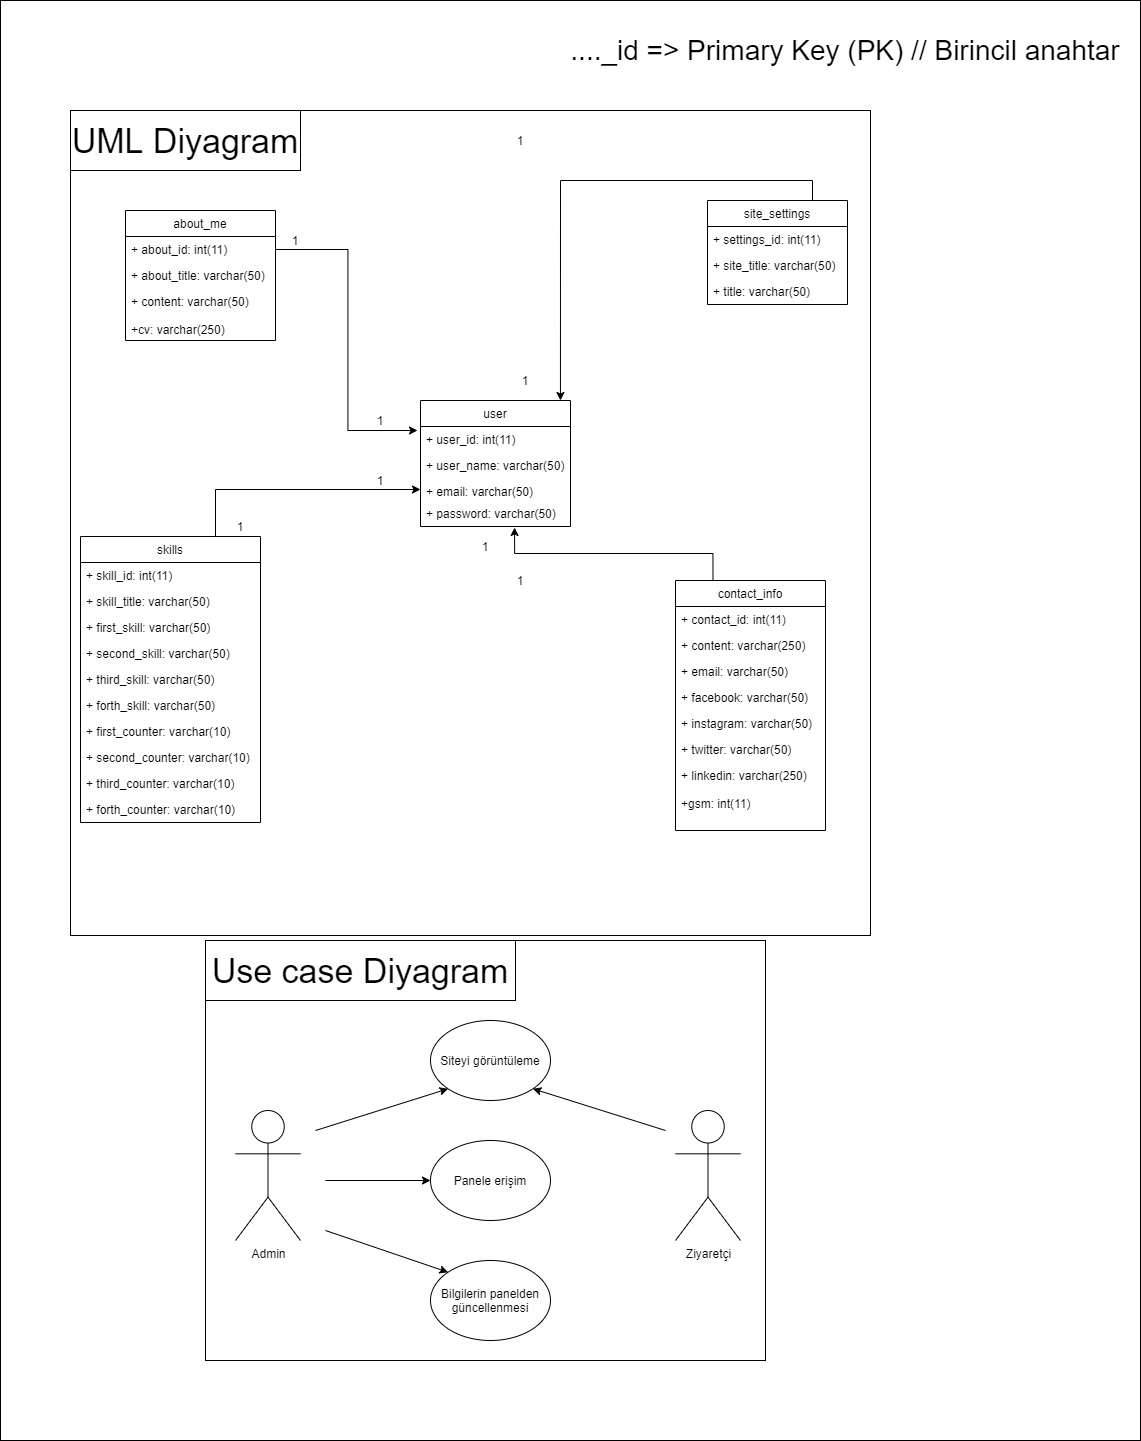

The diagram above was exported from draw.io. Its source (the exported page's mxGraphModel, read from the mxfile embedded in the PNG):
<mxGraphModel dx="1217" dy="1875" grid="1" gridSize="10" guides="1" tooltips="1" connect="1" arrows="1" fold="1" page="1" pageScale="1" pageWidth="1654" pageHeight="1169" math="0" shadow="0">
  <root>
    <mxCell id="0" />
    <mxCell id="1" parent="0" />
    <mxCell id="RwXzWCsnzHDNMWneg3bn-1" value="user" style="swimlane;fontStyle=0;childLayout=stackLayout;horizontal=1;startSize=26;fillColor=none;horizontalStack=0;resizeParent=1;resizeParentMax=0;resizeLast=0;collapsible=1;marginBottom=0;" parent="1" vertex="1">
      <mxGeometry x="540" y="50" width="150" height="126" as="geometry">
        <mxRectangle x="520" y="150" width="60" height="26" as="alternateBounds" />
      </mxGeometry>
    </mxCell>
    <mxCell id="RwXzWCsnzHDNMWneg3bn-2" value="+ user_id: int(11)" style="text;strokeColor=none;fillColor=none;align=left;verticalAlign=top;spacingLeft=4;spacingRight=4;overflow=hidden;rotatable=0;points=[[0,0.5],[1,0.5]];portConstraint=eastwest;" parent="RwXzWCsnzHDNMWneg3bn-1" vertex="1">
      <mxGeometry y="26" width="150" height="26" as="geometry" />
    </mxCell>
    <mxCell id="RwXzWCsnzHDNMWneg3bn-3" value="+ user_name: varchar(50)" style="text;strokeColor=none;fillColor=none;align=left;verticalAlign=top;spacingLeft=4;spacingRight=4;overflow=hidden;rotatable=0;points=[[0,0.5],[1,0.5]];portConstraint=eastwest;" parent="RwXzWCsnzHDNMWneg3bn-1" vertex="1">
      <mxGeometry y="52" width="150" height="26" as="geometry" />
    </mxCell>
    <mxCell id="RwXzWCsnzHDNMWneg3bn-4" value="+ email: varchar(50)&#10;" style="text;strokeColor=none;fillColor=none;align=left;verticalAlign=top;spacingLeft=4;spacingRight=4;overflow=hidden;rotatable=0;points=[[0,0.5],[1,0.5]];portConstraint=eastwest;" parent="RwXzWCsnzHDNMWneg3bn-1" vertex="1">
      <mxGeometry y="78" width="150" height="22" as="geometry" />
    </mxCell>
    <mxCell id="RwXzWCsnzHDNMWneg3bn-23" value="+ password: varchar(50)" style="text;strokeColor=none;fillColor=none;align=left;verticalAlign=top;spacingLeft=4;spacingRight=4;overflow=hidden;rotatable=0;points=[[0,0.5],[1,0.5]];portConstraint=eastwest;" parent="RwXzWCsnzHDNMWneg3bn-1" vertex="1">
      <mxGeometry y="100" width="150" height="26" as="geometry" />
    </mxCell>
    <mxCell id="RwXzWCsnzHDNMWneg3bn-5" value="about_me" style="swimlane;fontStyle=0;childLayout=stackLayout;horizontal=1;startSize=26;fillColor=none;horizontalStack=0;resizeParent=1;resizeParentMax=0;resizeLast=0;collapsible=1;marginBottom=0;" parent="1" vertex="1">
      <mxGeometry x="245" y="-140" width="150" height="130" as="geometry" />
    </mxCell>
    <mxCell id="RwXzWCsnzHDNMWneg3bn-6" value="+ about_id: int(11)" style="text;strokeColor=none;fillColor=none;align=left;verticalAlign=top;spacingLeft=4;spacingRight=4;overflow=hidden;rotatable=0;points=[[0,0.5],[1,0.5]];portConstraint=eastwest;" parent="RwXzWCsnzHDNMWneg3bn-5" vertex="1">
      <mxGeometry y="26" width="150" height="26" as="geometry" />
    </mxCell>
    <mxCell id="RwXzWCsnzHDNMWneg3bn-7" value="+ about_title: varchar(50)" style="text;strokeColor=none;fillColor=none;align=left;verticalAlign=top;spacingLeft=4;spacingRight=4;overflow=hidden;rotatable=0;points=[[0,0.5],[1,0.5]];portConstraint=eastwest;" parent="RwXzWCsnzHDNMWneg3bn-5" vertex="1">
      <mxGeometry y="52" width="150" height="26" as="geometry" />
    </mxCell>
    <mxCell id="RwXzWCsnzHDNMWneg3bn-8" value="+ content: varchar(50)&#10;&#10;+cv: varchar(250)" style="text;strokeColor=none;fillColor=none;align=left;verticalAlign=top;spacingLeft=4;spacingRight=4;overflow=hidden;rotatable=0;points=[[0,0.5],[1,0.5]];portConstraint=eastwest;" parent="RwXzWCsnzHDNMWneg3bn-5" vertex="1">
      <mxGeometry y="78" width="150" height="52" as="geometry" />
    </mxCell>
    <mxCell id="RwXzWCsnzHDNMWneg3bn-72" style="edgeStyle=orthogonalEdgeStyle;rounded=0;orthogonalLoop=1;jettySize=auto;html=1;exitX=0.75;exitY=0;exitDx=0;exitDy=0;entryX=0.933;entryY=0;entryDx=0;entryDy=0;entryPerimeter=0;" parent="1" source="RwXzWCsnzHDNMWneg3bn-9" target="RwXzWCsnzHDNMWneg3bn-1" edge="1">
      <mxGeometry relative="1" as="geometry" />
    </mxCell>
    <mxCell id="RwXzWCsnzHDNMWneg3bn-9" value="site_settings" style="swimlane;fontStyle=0;childLayout=stackLayout;horizontal=1;startSize=26;fillColor=none;horizontalStack=0;resizeParent=1;resizeParentMax=0;resizeLast=0;collapsible=1;marginBottom=0;" parent="1" vertex="1">
      <mxGeometry x="827" y="-150" width="140" height="104" as="geometry" />
    </mxCell>
    <mxCell id="RwXzWCsnzHDNMWneg3bn-10" value="+ settings_id: int(11)" style="text;strokeColor=none;fillColor=none;align=left;verticalAlign=top;spacingLeft=4;spacingRight=4;overflow=hidden;rotatable=0;points=[[0,0.5],[1,0.5]];portConstraint=eastwest;" parent="RwXzWCsnzHDNMWneg3bn-9" vertex="1">
      <mxGeometry y="26" width="140" height="26" as="geometry" />
    </mxCell>
    <mxCell id="RwXzWCsnzHDNMWneg3bn-11" value="+ site_title: varchar(50)" style="text;strokeColor=none;fillColor=none;align=left;verticalAlign=top;spacingLeft=4;spacingRight=4;overflow=hidden;rotatable=0;points=[[0,0.5],[1,0.5]];portConstraint=eastwest;" parent="RwXzWCsnzHDNMWneg3bn-9" vertex="1">
      <mxGeometry y="52" width="140" height="26" as="geometry" />
    </mxCell>
    <mxCell id="RwXzWCsnzHDNMWneg3bn-31" value="+ title: varchar(50)" style="text;strokeColor=none;fillColor=none;align=left;verticalAlign=top;spacingLeft=4;spacingRight=4;overflow=hidden;rotatable=0;points=[[0,0.5],[1,0.5]];portConstraint=eastwest;" parent="RwXzWCsnzHDNMWneg3bn-9" vertex="1">
      <mxGeometry y="78" width="140" height="26" as="geometry" />
    </mxCell>
    <mxCell id="RwXzWCsnzHDNMWneg3bn-66" style="edgeStyle=orthogonalEdgeStyle;rounded=0;orthogonalLoop=1;jettySize=auto;html=1;exitX=0.75;exitY=0;exitDx=0;exitDy=0;entryX=0;entryY=0.5;entryDx=0;entryDy=0;" parent="1" source="RwXzWCsnzHDNMWneg3bn-32" target="RwXzWCsnzHDNMWneg3bn-4" edge="1">
      <mxGeometry relative="1" as="geometry" />
    </mxCell>
    <mxCell id="RwXzWCsnzHDNMWneg3bn-32" value="skills" style="swimlane;fontStyle=0;childLayout=stackLayout;horizontal=1;startSize=26;fillColor=none;horizontalStack=0;resizeParent=1;resizeParentMax=0;resizeLast=0;collapsible=1;marginBottom=0;" parent="1" vertex="1">
      <mxGeometry x="200" y="186" width="180" height="286" as="geometry" />
    </mxCell>
    <mxCell id="RwXzWCsnzHDNMWneg3bn-33" value="+ skill_id: int(11)" style="text;strokeColor=none;fillColor=none;align=left;verticalAlign=top;spacingLeft=4;spacingRight=4;overflow=hidden;rotatable=0;points=[[0,0.5],[1,0.5]];portConstraint=eastwest;" parent="RwXzWCsnzHDNMWneg3bn-32" vertex="1">
      <mxGeometry y="26" width="180" height="26" as="geometry" />
    </mxCell>
    <mxCell id="RwXzWCsnzHDNMWneg3bn-37" value="+ skill_title: varchar(50)" style="text;strokeColor=none;fillColor=none;align=left;verticalAlign=top;spacingLeft=4;spacingRight=4;overflow=hidden;rotatable=0;points=[[0,0.5],[1,0.5]];portConstraint=eastwest;" parent="RwXzWCsnzHDNMWneg3bn-32" vertex="1">
      <mxGeometry y="52" width="180" height="26" as="geometry" />
    </mxCell>
    <mxCell id="RwXzWCsnzHDNMWneg3bn-38" value="+ first_skill: varchar(50)" style="text;strokeColor=none;fillColor=none;align=left;verticalAlign=top;spacingLeft=4;spacingRight=4;overflow=hidden;rotatable=0;points=[[0,0.5],[1,0.5]];portConstraint=eastwest;" parent="RwXzWCsnzHDNMWneg3bn-32" vertex="1">
      <mxGeometry y="78" width="180" height="26" as="geometry" />
    </mxCell>
    <mxCell id="RwXzWCsnzHDNMWneg3bn-39" value="+ second_skill: varchar(50)" style="text;strokeColor=none;fillColor=none;align=left;verticalAlign=top;spacingLeft=4;spacingRight=4;overflow=hidden;rotatable=0;points=[[0,0.5],[1,0.5]];portConstraint=eastwest;" parent="RwXzWCsnzHDNMWneg3bn-32" vertex="1">
      <mxGeometry y="104" width="180" height="26" as="geometry" />
    </mxCell>
    <mxCell id="RwXzWCsnzHDNMWneg3bn-36" value="+ third_skill: varchar(50)" style="text;strokeColor=none;fillColor=none;align=left;verticalAlign=top;spacingLeft=4;spacingRight=4;overflow=hidden;rotatable=0;points=[[0,0.5],[1,0.5]];portConstraint=eastwest;" parent="RwXzWCsnzHDNMWneg3bn-32" vertex="1">
      <mxGeometry y="130" width="180" height="26" as="geometry" />
    </mxCell>
    <mxCell id="RwXzWCsnzHDNMWneg3bn-34" value="+ forth_skill: varchar(50)" style="text;strokeColor=none;fillColor=none;align=left;verticalAlign=top;spacingLeft=4;spacingRight=4;overflow=hidden;rotatable=0;points=[[0,0.5],[1,0.5]];portConstraint=eastwest;" parent="RwXzWCsnzHDNMWneg3bn-32" vertex="1">
      <mxGeometry y="156" width="180" height="26" as="geometry" />
    </mxCell>
    <mxCell id="j7VlJHaGHKF0EkzdxVKF-14" value="+ first_counter: varchar(10)" style="text;strokeColor=none;fillColor=none;align=left;verticalAlign=top;spacingLeft=4;spacingRight=4;overflow=hidden;rotatable=0;points=[[0,0.5],[1,0.5]];portConstraint=eastwest;" parent="RwXzWCsnzHDNMWneg3bn-32" vertex="1">
      <mxGeometry y="182" width="180" height="26" as="geometry" />
    </mxCell>
    <mxCell id="j7VlJHaGHKF0EkzdxVKF-15" value="+ second_counter: varchar(10)" style="text;strokeColor=none;fillColor=none;align=left;verticalAlign=top;spacingLeft=4;spacingRight=4;overflow=hidden;rotatable=0;points=[[0,0.5],[1,0.5]];portConstraint=eastwest;" parent="RwXzWCsnzHDNMWneg3bn-32" vertex="1">
      <mxGeometry y="208" width="180" height="26" as="geometry" />
    </mxCell>
    <mxCell id="j7VlJHaGHKF0EkzdxVKF-13" value="+ third_counter: varchar(10)" style="text;strokeColor=none;fillColor=none;align=left;verticalAlign=top;spacingLeft=4;spacingRight=4;overflow=hidden;rotatable=0;points=[[0,0.5],[1,0.5]];portConstraint=eastwest;" parent="RwXzWCsnzHDNMWneg3bn-32" vertex="1">
      <mxGeometry y="234" width="180" height="26" as="geometry" />
    </mxCell>
    <mxCell id="j7VlJHaGHKF0EkzdxVKF-12" value="+ forth_counter: varchar(10)" style="text;strokeColor=none;fillColor=none;align=left;verticalAlign=top;spacingLeft=4;spacingRight=4;overflow=hidden;rotatable=0;points=[[0,0.5],[1,0.5]];portConstraint=eastwest;" parent="RwXzWCsnzHDNMWneg3bn-32" vertex="1">
      <mxGeometry y="260" width="180" height="26" as="geometry" />
    </mxCell>
    <mxCell id="RwXzWCsnzHDNMWneg3bn-68" style="edgeStyle=orthogonalEdgeStyle;rounded=0;orthogonalLoop=1;jettySize=auto;html=1;exitX=0.25;exitY=0;exitDx=0;exitDy=0;entryX=0.627;entryY=1.038;entryDx=0;entryDy=0;entryPerimeter=0;" parent="1" source="RwXzWCsnzHDNMWneg3bn-60" target="RwXzWCsnzHDNMWneg3bn-23" edge="1">
      <mxGeometry relative="1" as="geometry" />
    </mxCell>
    <mxCell id="RwXzWCsnzHDNMWneg3bn-60" value="contact_info" style="swimlane;fontStyle=0;childLayout=stackLayout;horizontal=1;startSize=26;fillColor=none;horizontalStack=0;resizeParent=1;resizeParentMax=0;resizeLast=0;collapsible=1;marginBottom=0;" parent="1" vertex="1">
      <mxGeometry x="795" y="230" width="150" height="250" as="geometry" />
    </mxCell>
    <mxCell id="RwXzWCsnzHDNMWneg3bn-61" value="+ contact_id: int(11)" style="text;strokeColor=none;fillColor=none;align=left;verticalAlign=top;spacingLeft=4;spacingRight=4;overflow=hidden;rotatable=0;points=[[0,0.5],[1,0.5]];portConstraint=eastwest;" parent="RwXzWCsnzHDNMWneg3bn-60" vertex="1">
      <mxGeometry y="26" width="150" height="26" as="geometry" />
    </mxCell>
    <mxCell id="RwXzWCsnzHDNMWneg3bn-62" value="+ content: varchar(250)" style="text;strokeColor=none;fillColor=none;align=left;verticalAlign=top;spacingLeft=4;spacingRight=4;overflow=hidden;rotatable=0;points=[[0,0.5],[1,0.5]];portConstraint=eastwest;" parent="RwXzWCsnzHDNMWneg3bn-60" vertex="1">
      <mxGeometry y="52" width="150" height="26" as="geometry" />
    </mxCell>
    <mxCell id="RwXzWCsnzHDNMWneg3bn-63" value="+ email: varchar(50)" style="text;strokeColor=none;fillColor=none;align=left;verticalAlign=top;spacingLeft=4;spacingRight=4;overflow=hidden;rotatable=0;points=[[0,0.5],[1,0.5]];portConstraint=eastwest;" parent="RwXzWCsnzHDNMWneg3bn-60" vertex="1">
      <mxGeometry y="78" width="150" height="26" as="geometry" />
    </mxCell>
    <mxCell id="RwXzWCsnzHDNMWneg3bn-25" value="+ facebook: varchar(50)" style="text;strokeColor=none;fillColor=none;align=left;verticalAlign=top;spacingLeft=4;spacingRight=4;overflow=hidden;rotatable=0;points=[[0,0.5],[1,0.5]];portConstraint=eastwest;" parent="RwXzWCsnzHDNMWneg3bn-60" vertex="1">
      <mxGeometry y="104" width="150" height="26" as="geometry" />
    </mxCell>
    <mxCell id="RwXzWCsnzHDNMWneg3bn-26" value="+ instagram: varchar(50)" style="text;strokeColor=none;fillColor=none;align=left;verticalAlign=top;spacingLeft=4;spacingRight=4;overflow=hidden;rotatable=0;points=[[0,0.5],[1,0.5]];portConstraint=eastwest;" parent="RwXzWCsnzHDNMWneg3bn-60" vertex="1">
      <mxGeometry y="130" width="150" height="26" as="geometry" />
    </mxCell>
    <mxCell id="RwXzWCsnzHDNMWneg3bn-27" value="+ twitter: varchar(50)&#10;&#10;&#10;&#10;+&#10;&#10;&#10;" style="text;strokeColor=none;fillColor=none;align=left;verticalAlign=top;spacingLeft=4;spacingRight=4;overflow=hidden;rotatable=0;points=[[0,0.5],[1,0.5]];portConstraint=eastwest;" parent="RwXzWCsnzHDNMWneg3bn-60" vertex="1">
      <mxGeometry y="156" width="150" height="26" as="geometry" />
    </mxCell>
    <mxCell id="RwXzWCsnzHDNMWneg3bn-64" value="+ linkedin: varchar(250)&#10;&#10;+gsm: int(11)" style="text;strokeColor=none;fillColor=none;align=left;verticalAlign=top;spacingLeft=4;spacingRight=4;overflow=hidden;rotatable=0;points=[[0,0.5],[1,0.5]];portConstraint=eastwest;" parent="RwXzWCsnzHDNMWneg3bn-60" vertex="1">
      <mxGeometry y="182" width="150" height="68" as="geometry" />
    </mxCell>
    <mxCell id="RwXzWCsnzHDNMWneg3bn-73" style="edgeStyle=orthogonalEdgeStyle;rounded=0;orthogonalLoop=1;jettySize=auto;html=1;exitX=1;exitY=0.5;exitDx=0;exitDy=0;entryX=-0.02;entryY=0.154;entryDx=0;entryDy=0;entryPerimeter=0;" parent="1" source="RwXzWCsnzHDNMWneg3bn-6" target="RwXzWCsnzHDNMWneg3bn-2" edge="1">
      <mxGeometry relative="1" as="geometry" />
    </mxCell>
    <mxCell id="RwXzWCsnzHDNMWneg3bn-74" value="1" style="text;html=1;strokeColor=none;fillColor=none;align=center;verticalAlign=middle;whiteSpace=wrap;rounded=0;" parent="1" vertex="1">
      <mxGeometry x="395" y="-120" width="40" height="20" as="geometry" />
    </mxCell>
    <mxCell id="RwXzWCsnzHDNMWneg3bn-75" value="1" style="text;html=1;strokeColor=none;fillColor=none;align=center;verticalAlign=middle;whiteSpace=wrap;rounded=0;" parent="1" vertex="1">
      <mxGeometry x="480" y="60" width="40" height="20" as="geometry" />
    </mxCell>
    <mxCell id="RwXzWCsnzHDNMWneg3bn-77" value="1" style="text;html=1;strokeColor=none;fillColor=none;align=center;verticalAlign=middle;whiteSpace=wrap;rounded=0;" parent="1" vertex="1">
      <mxGeometry x="620" y="-220" width="40" height="20" as="geometry" />
    </mxCell>
    <mxCell id="RwXzWCsnzHDNMWneg3bn-78" value="1" style="text;html=1;strokeColor=none;fillColor=none;align=center;verticalAlign=middle;whiteSpace=wrap;rounded=0;" parent="1" vertex="1">
      <mxGeometry x="625" y="20" width="40" height="20" as="geometry" />
    </mxCell>
    <mxCell id="RwXzWCsnzHDNMWneg3bn-85" value="1" style="text;html=1;strokeColor=none;fillColor=none;align=center;verticalAlign=middle;whiteSpace=wrap;rounded=0;" parent="1" vertex="1">
      <mxGeometry x="620" y="220" width="40" height="20" as="geometry" />
    </mxCell>
    <mxCell id="RwXzWCsnzHDNMWneg3bn-86" value="1" style="text;html=1;strokeColor=none;fillColor=none;align=center;verticalAlign=middle;whiteSpace=wrap;rounded=0;" parent="1" vertex="1">
      <mxGeometry x="585" y="186" width="40" height="20" as="geometry" />
    </mxCell>
    <mxCell id="RwXzWCsnzHDNMWneg3bn-89" value="1" style="text;html=1;strokeColor=none;fillColor=none;align=center;verticalAlign=middle;whiteSpace=wrap;rounded=0;" parent="1" vertex="1">
      <mxGeometry x="480" y="120" width="40" height="20" as="geometry" />
    </mxCell>
    <mxCell id="RwXzWCsnzHDNMWneg3bn-90" value="1" style="text;html=1;strokeColor=none;fillColor=none;align=center;verticalAlign=middle;whiteSpace=wrap;rounded=0;" parent="1" vertex="1">
      <mxGeometry x="340" y="166" width="40" height="20" as="geometry" />
    </mxCell>
    <mxCell id="RwXzWCsnzHDNMWneg3bn-91" value="Admin" style="shape=umlActor;verticalLabelPosition=bottom;verticalAlign=top;html=1;outlineConnect=0;" parent="1" vertex="1">
      <mxGeometry x="355" y="760" width="65" height="130" as="geometry" />
    </mxCell>
    <mxCell id="RwXzWCsnzHDNMWneg3bn-95" value="&lt;font style=&quot;font-size: 34px&quot;&gt;UML Diyagram&lt;/font&gt;" style="rounded=0;whiteSpace=wrap;html=1;fillColor=none;gradientColor=none;" parent="1" vertex="1">
      <mxGeometry x="190" y="-240" width="230" height="60" as="geometry" />
    </mxCell>
    <mxCell id="RwXzWCsnzHDNMWneg3bn-96" value="Ziyaretçi" style="shape=umlActor;verticalLabelPosition=bottom;verticalAlign=top;html=1;outlineConnect=0;" parent="1" vertex="1">
      <mxGeometry x="795" y="760" width="65" height="130" as="geometry" />
    </mxCell>
    <mxCell id="RwXzWCsnzHDNMWneg3bn-99" value="Siteyi görüntüleme" style="ellipse;whiteSpace=wrap;html=1;fillColor=none;gradientColor=none;" parent="1" vertex="1">
      <mxGeometry x="550" y="670" width="120" height="80" as="geometry" />
    </mxCell>
    <mxCell id="RwXzWCsnzHDNMWneg3bn-100" value="Panele erişim" style="ellipse;whiteSpace=wrap;html=1;fillColor=none;gradientColor=none;" parent="1" vertex="1">
      <mxGeometry x="550" y="790" width="120" height="80" as="geometry" />
    </mxCell>
    <mxCell id="RwXzWCsnzHDNMWneg3bn-101" value="Bilgilerin panelden güncellenmesi" style="ellipse;whiteSpace=wrap;html=1;fillColor=none;gradientColor=none;" parent="1" vertex="1">
      <mxGeometry x="550" y="910" width="120" height="80" as="geometry" />
    </mxCell>
    <mxCell id="RwXzWCsnzHDNMWneg3bn-103" value="" style="endArrow=classic;html=1;entryX=0;entryY=1;entryDx=0;entryDy=0;" parent="1" target="RwXzWCsnzHDNMWneg3bn-99" edge="1">
      <mxGeometry width="50" height="50" relative="1" as="geometry">
        <mxPoint x="435" y="780" as="sourcePoint" />
        <mxPoint x="515" y="740" as="targetPoint" />
      </mxGeometry>
    </mxCell>
    <mxCell id="RwXzWCsnzHDNMWneg3bn-104" value="" style="endArrow=classic;html=1;entryX=0;entryY=0.5;entryDx=0;entryDy=0;" parent="1" target="RwXzWCsnzHDNMWneg3bn-100" edge="1">
      <mxGeometry width="50" height="50" relative="1" as="geometry">
        <mxPoint x="445" y="830" as="sourcePoint" />
        <mxPoint x="577.5735931288073" y="748.2842712474621" as="targetPoint" />
      </mxGeometry>
    </mxCell>
    <mxCell id="RwXzWCsnzHDNMWneg3bn-105" value="" style="endArrow=classic;html=1;entryX=0;entryY=0;entryDx=0;entryDy=0;" parent="1" target="RwXzWCsnzHDNMWneg3bn-101" edge="1">
      <mxGeometry width="50" height="50" relative="1" as="geometry">
        <mxPoint x="445" y="880" as="sourcePoint" />
        <mxPoint x="587.5735931288073" y="758.2842712474621" as="targetPoint" />
      </mxGeometry>
    </mxCell>
    <mxCell id="RwXzWCsnzHDNMWneg3bn-106" value="" style="endArrow=classic;html=1;entryX=1;entryY=1;entryDx=0;entryDy=0;" parent="1" target="RwXzWCsnzHDNMWneg3bn-99" edge="1">
      <mxGeometry width="50" height="50" relative="1" as="geometry">
        <mxPoint x="785" y="780" as="sourcePoint" />
        <mxPoint x="597.5735931288073" y="768.2842712474621" as="targetPoint" />
      </mxGeometry>
    </mxCell>
    <mxCell id="RwXzWCsnzHDNMWneg3bn-107" value="" style="rounded=0;whiteSpace=wrap;html=1;fillColor=none;gradientColor=none;" parent="1" vertex="1">
      <mxGeometry x="325" y="590" width="560" height="420" as="geometry" />
    </mxCell>
    <mxCell id="RwXzWCsnzHDNMWneg3bn-109" value="&lt;font style=&quot;font-size: 34px&quot;&gt;Use case Diyagram&lt;/font&gt;" style="rounded=0;whiteSpace=wrap;html=1;fillColor=none;gradientColor=none;" parent="1" vertex="1">
      <mxGeometry x="325" y="590" width="310" height="60" as="geometry" />
    </mxCell>
    <mxCell id="j7VlJHaGHKF0EkzdxVKF-2" value="&lt;font style=&quot;font-size: 28px&quot;&gt;...._id =&amp;gt; Primary Key (PK) // Birincil anahtar&lt;/font&gt;" style="text;html=1;strokeColor=none;fillColor=none;align=center;verticalAlign=middle;whiteSpace=wrap;rounded=0;" parent="1" vertex="1">
      <mxGeometry x="670" y="-310" width="590" height="20" as="geometry" />
    </mxCell>
    <mxCell id="niv7h-7_H5NWTrDxvLT9-1" value="" style="rounded=0;whiteSpace=wrap;html=1;fillColor=none;gradientColor=none;" vertex="1" parent="1">
      <mxGeometry x="190" y="-240" width="800" height="825" as="geometry" />
    </mxCell>
    <mxCell id="niv7h-7_H5NWTrDxvLT9-2" value="" style="rounded=0;whiteSpace=wrap;html=1;fillColor=none;gradientColor=none;" vertex="1" parent="1">
      <mxGeometry x="120" y="-350" width="1140" height="1440" as="geometry" />
    </mxCell>
  </root>
</mxGraphModel>